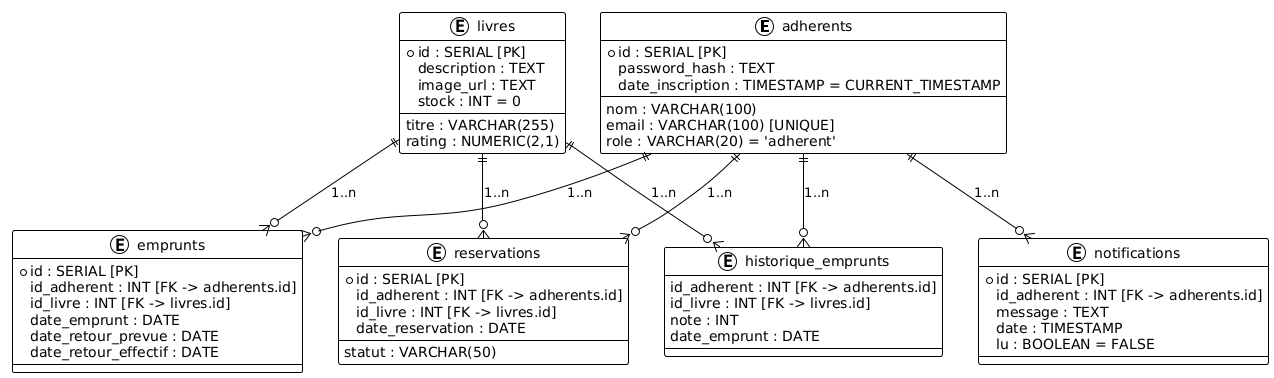

The diagram above was rendered by PlantUML. Its source (embedded in the PNG):
@startuml
!theme plain

entity "adherents" as adherents {
    +id : SERIAL [PK]
    nom : VARCHAR(100)
    email : VARCHAR(100) [UNIQUE]
    password_hash : TEXT
    role : VARCHAR(20) = 'adherent'
    date_inscription : TIMESTAMP = CURRENT_TIMESTAMP
}

entity "livres" as livres {
    +id : SERIAL [PK]
    titre : VARCHAR(255)
    description : TEXT
    image_url : TEXT
    stock : INT = 0
    rating : NUMERIC(2,1)
}

entity "emprunts" as emprunts {
    +id : SERIAL [PK]
    id_adherent : INT [FK -> adherents.id]
    id_livre : INT [FK -> livres.id]
    date_emprunt : DATE
    date_retour_prevue : DATE
    date_retour_effectif : DATE
}

entity "reservations" as reservations {
    +id : SERIAL [PK]
    id_adherent : INT [FK -> adherents.id]
    id_livre : INT [FK -> livres.id]
    date_reservation : DATE
    statut : VARCHAR(50)
}

entity "historique_emprunts" as historique_emprunts {
    id_adherent : INT [FK -> adherents.id]
    id_livre : INT [FK -> livres.id]
    note : INT
    date_emprunt : DATE
}

entity "notifications" as notifications {
    +id : SERIAL [PK]
    id_adherent : INT [FK -> adherents.id]
    message : TEXT
    date : TIMESTAMP
    lu : BOOLEAN = FALSE
}

' Relations
adherents ||--o{ emprunts : "1..n"
livres ||--o{ emprunts : "1..n"

adherents ||--o{ reservations : "1..n"
livres ||--o{ reservations : "1..n"

adherents ||--o{ historique_emprunts : "1..n"
livres ||--o{ historique_emprunts : "1..n"

adherents ||--o{ notifications : "1..n"
@enduml